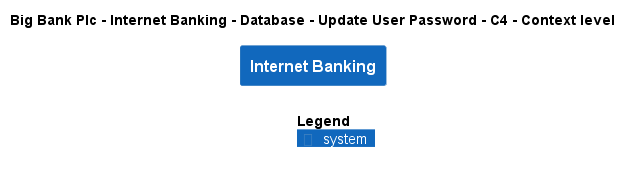

The diagram above was rendered by PlantUML. Its source (embedded in the PNG):
@startuml
!include ..\..\..\..\..\..\..\.c4s\C4_Context.puml

AddElementTag("c4interflow:lifecycle:new", $bgColor=green, $fontColor=#ffffff, $borderColor=green, $shadowing="False")
AddElementTag("c4interflow:lifecycle:changed", $bgColor=orange, $fontColor=#ffffff, $borderColor=orange, $shadowing="False")
AddElementTag("c4interflow:lifecycle:removed", $bgColor=red, $fontColor=#ffffff, $borderColor=red, $shadowing="False")

AddRelTag("c4interflow:lifecycle:new", $textColor=green, $lineColor=green)
AddRelTag("c4interflow:lifecycle:changed", $textColor=orange, $lineColor=orange)
AddRelTag("c4interflow:lifecycle:removed", $textColor=red, $lineColor=red)

SHOW_PERSON_PORTRAIT()
LAYOUT_TOP_DOWN()

skinparam linetype polyline

title Big Bank Plc - Internet Banking - Database - Update User Password - C4 - Context level

System(BigBankPlc.SoftwareSystems.InternetBanking, "Internet Banking", "")



SHOW_LEGEND()
@enduml